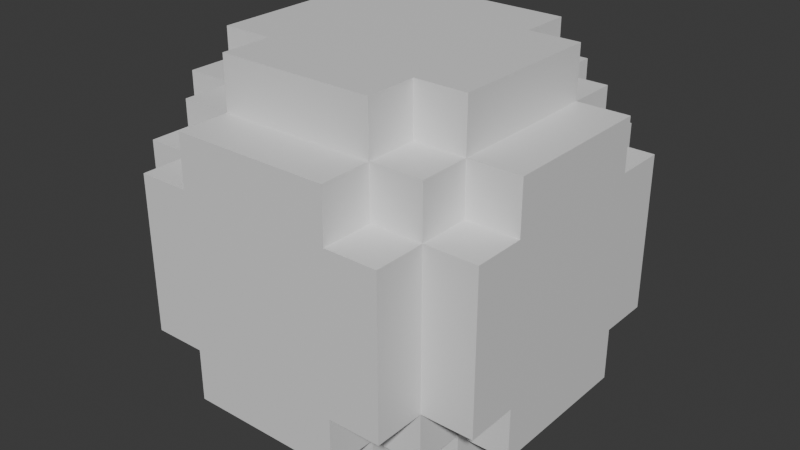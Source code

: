 # Source: GolfBallv2.blend  (saved by Blender 4.4.30; exported with 4.5.12 LTS)
import bpy
from mathutils import Matrix  # noqa: F401  (used for matrix-valued properties, if any)

bpy.ops.wm.read_factory_settings(use_empty=True)
scene = bpy.context.scene
scene.name = 'Scene'

# ---- collections
col_collection = bpy.data.collections.new('Collection'); scene.collection.children.link(col_collection)

# ---- materials (node trees are filled in below, after node groups)
mat_material = bpy.data.materials.new('Material')
mat_material.alpha_threshold = 0.0
mat_material.roughness = 0.5
mat_material.line_color = (0.0, 0.0, 0.0, 1.0)

# ---- material node trees
mat_material.use_nodes = True; mat_material.node_tree.nodes.clear()
_N = mat_material.node_tree.nodes; _L = mat_material.node_tree.links
n0 = _N.new('ShaderNodeOutputMaterial'); n0.name = 'Material Output'; n0.location = (300, 300)
n1 = _N.new('ShaderNodeBsdfPrincipled'); n1.name = 'Principled BSDF'; n1.location = (10, 300)
n1.inputs[3].default_value = 1.45
_L.new(n1.outputs[0], n0.inputs[0])
n0.is_active_output = True

# ---- world
world_world = bpy.data.worlds.new('World'); scene.world = world_world
world_world.use_nodes = True; world_world.node_tree.nodes.clear()
_N = world_world.node_tree.nodes; _L = world_world.node_tree.links
n0 = _N.new('ShaderNodeOutputWorld'); n0.name = 'World Output'; n0.location = (300, 300)
n1 = _N.new('ShaderNodeBackground'); n1.name = 'Background'; n1.location = (10, 300)
n1.inputs[0].default_value = (0.05088, 0.05088, 0.05088, 1.0)
_L.new(n1.outputs[0], n0.inputs[0])
n0.is_active_output = True
world_world.color = (0.05088, 0.05088, 0.05088)
world_world.sun_shadow_jitter_overblur = 0.0

# ---- meshes
me_cube = bpy.data.meshes.new('Cube')
me_cube.from_pydata([(1.0, 1.0, 1.0), (1.0, 1.0, -1.0), (1.0, -1.0, 1.0), (1.0, -1.0, -1.0), (-1.0, 1.0, 1.0), (-1.0, 1.0, -1.0), (-1.0, -1.0, 1.0), (-1.0, -1.0, -1.0), (-1.0, 0.6, -1.0), (-1.0, 0.2, -1.0), (-1.0, -0.2, -1.0), (-1.0, -0.6, -1.0), (0.6, 1.0, -1.0), (0.2, 1.0, -1.0), (-0.2, 1.0, -1.0), (-0.6, 1.0, -1.0), (1.0, 1.0, 0.6), (1.0, 1.0, 0.2), (1.0, 1.0, -0.2), (1.0, 1.0, -0.6), (-1.0, -1.0, -0.6), (-1.0, -1.0, -0.2), (-1.0, -1.0, 0.2), (-1.0, -1.0, 0.6), (1.0, -1.0, 0.6), (1.0, -1.0, 0.2), (1.0, -1.0, -0.2), (1.0, -1.0, -0.6), (-1.0, 1.0, 0.6), (-1.0, 1.0, 0.2), (-1.0, 1.0, -0.2), (-1.0, 1.0, -0.6), (0.6, -1.0, 1.0), (0.2, -1.0, 1.0), (-0.2, -1.0, 1.0), (-0.6, -1.0, 1.0), (1.0, 0.6, 1.0), (1.0, 0.2, 1.0), (1.0, -0.2, 1.0), (1.0, -0.6, 1.0), (-0.6, -1.0, -1.0), (-0.2, -1.0, -1.0), (0.2, -1.0, -1.0), (0.6, -1.0, -1.0), (-1.0, -0.6, 1.0), (-1.0, -0.2, 1.0), (-1.0, 0.2, 1.0), (-1.0, 0.6, 1.0), (-0.6, 1.0, 1.0), (-0.2, 1.0, 1.0), (0.2, 1.0, 1.0), (0.6, 1.0, 1.0), (1.0, -0.6, -1.0), (1.0, -0.2, -1.0), (1.0, 0.2, -1.0), (1.0, 0.6, -1.0), (-0.6, 1.0, -0.6), (0.6, 1.0, -0.6), (-0.6, 1.0, 0.6), (0.6, 1.0, 0.6), (1.0, 0.6, -0.6), (1.0, -0.6, -0.6), (1.0, 0.6, 0.6), (1.0, -0.6, 0.6), (-0.6, 0.6, -1.0), (-1.0, 1.4, -0.6), (-1.0, 1.4, -0.2), (-0.6, -0.6, -1.0), (-1.0, 1.4, 0.2), (-1.0, 1.4, 0.6), (1.0, 1.4, -0.6), (1.0, 1.4, -0.2), (1.0, 1.4, 0.2), (1.0, 1.4, 0.6), (-0.6, 1.4, -1.0), (-0.2, 1.4, -1.0), (0.6, 0.6, -1.0), (0.2, 1.4, -1.0), (0.6, 1.4, -1.0), (0.6, -0.6, -1.0), (-1.0, -0.6, -0.6), (1.4, -0.6, 1.0), (1.4, -0.2, 1.0), (-1.0, 0.6, -0.6), (1.4, 0.2, 1.0), (1.4, 0.6, 1.0), (1.4, -1.0, -0.6), (1.4, -1.0, -0.2), (1.4, -1.0, 0.2), (1.4, -1.0, 0.6), (1.4, 1.0, -0.6), (1.4, 1.0, -0.2), (-1.0, -0.6, 0.6), (1.4, 1.0, 0.2), (1.4, 1.0, 0.6), (-1.0, 0.6, 0.6), (0.6, -1.0, -0.6), (-0.6, -1.0, -0.6), (0.6, -1.0, 0.6), (-0.6, -1.0, 0.6), (0.6, 0.6, 1.0), (0.6, 0.2, 1.0), (0.6, -0.2, 1.0), (0.6, -0.6, 1.0), (0.2, 0.6, 1.0), (0.2, -0.6, 1.0), (-0.2, 0.6, 1.0), (-0.2, -0.6, 1.0), (-0.6, 0.6, 1.0), (-0.6, 0.2, 1.0), (-0.6, -0.2, 1.0), (-0.6, -0.6, 1.0), (0.2, -1.0, 1.0), (-0.2, -1.0, 1.0), (1.0, 0.2, 1.0), (1.0, -0.2, 1.0), (-1.0, -0.2, 1.0), (-1.0, 0.2, 1.0), (-0.2, 1.0, 1.0), (0.2, 1.0, 1.0), (0.6, 0.6, 1.0), (0.6, 0.2, 1.0), (0.6, -0.2, 1.0), (0.6, -0.6, 1.0), (0.2, -0.6, 1.0), (0.2, 0.6, 1.0), (-0.2, -0.6, 1.0), (-0.2, 0.6, 1.0), (-0.6, 0.6, 1.0), (-0.6, 0.2, 1.0), (-0.6, -0.2, 1.0), (-0.6, -0.6, 1.0), (0.6, -1.0, 1.4), (0.2, -1.0, 1.4), (-0.2, -1.0, 1.4), (-0.6, -1.0, 1.4), (1.0, 0.6, 1.4), (1.0, 0.2, 1.4), (1.0, -0.2, 1.4), (1.0, -0.6, 1.4), (-1.0, -0.6, 1.4), (-1.0, -0.2, 1.4), (-1.0, 0.2, 1.4), (-1.0, 0.6, 1.4), (-0.6, 1.0, 1.4), (-0.2, 1.0, 1.4), (0.2, 1.0, 1.4), (0.6, 1.0, 1.4), (0.6, -0.6, 1.4), (0.6, 0.6, 1.4), (0.6, 0.2, 1.4), (0.6, -0.2, 1.4), (0.2, -0.6, 1.4), (0.2, 0.6, 1.4), (-0.2, -0.6, 1.4), (-0.2, 0.6, 1.4), (-0.6, -0.6, 1.4), (-0.6, 0.6, 1.4), (-0.6, 0.2, 1.4), (-0.6, -0.2, 1.4), (0.2, -1.0, 1.4), (-0.2, -1.0, 1.4), (1.0, 0.2, 1.4), (1.0, -0.2, 1.4), (-1.0, -0.2, 1.4), (-1.0, 0.2, 1.4), (-0.2, 1.0, 1.4), (0.2, 1.0, 1.4), (0.6, 0.6, 1.4), (0.6, 0.2, 1.4), (0.6, -0.2, 1.4), (0.6, -0.6, 1.4), (0.2, -0.6, 1.4), (0.2, 0.6, 1.4), (0.2, 0.2, 1.4), (0.2, -0.2, 1.4), (-0.2, -0.6, 1.4), (-0.2, 0.6, 1.4), (-0.2, 0.2, 1.4), (-0.2, -0.2, 1.4), (-0.6, 0.6, 1.4), (-0.6, 0.2, 1.4), (-0.6, -0.2, 1.4), (-0.6, -0.6, 1.4), (-1.0, -1.4, -0.6), (-1.0, -1.4, -0.2), (-1.0, -1.4, 0.2), (-1.0, -1.4, 0.6), (1.0, -1.4, 0.6), (1.0, -1.4, 0.2), (1.0, -1.4, -0.2), (1.0, -1.4, -0.6), (0.6, -1.4, 1.0), (0.2, -1.4, 1.0), (-0.2, -1.4, 1.0), (-0.6, -1.4, 1.0), (-0.6, -1.4, -1.0), (-0.2, -1.4, -1.0), (0.2, -1.4, -1.0), (0.6, -1.4, -1.0), (-0.6, -1.4, -0.6), (0.6, -1.4, -0.6), (0.2, -1.4, -0.6), (-0.2, -1.4, -0.6), (-0.6, -1.4, -0.2), (0.6, -1.4, -0.2), (0.2, -1.4, -0.2), (-0.2, -1.4, -0.2), (-0.6, -1.4, 0.2), (0.6, -1.4, 0.2), (0.2, -1.4, 0.2), (-0.2, -1.4, 0.2), (-0.6, -1.4, 0.6), (0.6, -1.4, 0.6), (0.2, -1.4, 0.6), (-0.2, -1.4, 0.6), (-1.0, 0.6, -1.4), (-1.0, 0.2, -1.4), (-1.0, -0.2, -1.4), (-1.0, -0.6, -1.4), (0.6, 1.0, -1.4), (0.2, 1.0, -1.4), (-0.2, 1.0, -1.4), (-0.6, 1.0, -1.4), (-0.6, -1.0, -1.4), (-0.2, -1.0, -1.4), (0.2, -1.0, -1.4), (0.6, -1.0, -1.4), (1.0, -0.6, -1.4), (1.0, -0.2, -1.4), (1.0, 0.2, -1.4), (1.0, 0.6, -1.4), (-0.6, -0.6, -1.4), (-0.6, 0.6, -1.4), (-0.6, 0.2, -1.4), (-0.6, -0.2, -1.4), (-0.2, -0.6, -1.4), (-0.2, 0.6, -1.4), (-0.2, 0.2, -1.4), (-0.2, -0.2, -1.4), (0.2, -0.6, -1.4), (0.2, 0.6, -1.4), (0.2, 0.2, -1.4), (0.2, -0.2, -1.4), (0.6, -0.6, -1.4), (0.6, 0.6, -1.4), (0.6, 0.2, -1.4), (0.6, -0.2, -1.4), (-0.6, 1.4, 1.0), (-0.2, 1.4, 1.0), (0.2, 1.4, 1.0), (0.6, 1.4, 1.0), (0.6, 1.4, -0.6), (-0.6, 1.4, -0.6), (-0.2, 1.4, -0.6), (0.2, 1.4, -0.6), (0.6, 1.4, -0.2), (-0.6, 1.4, -0.2), (-0.2, 1.4, -0.2), (0.2, 1.4, -0.2), (0.6, 1.4, 0.2), (-0.6, 1.4, 0.2), (-0.2, 1.4, 0.2), (0.2, 1.4, 0.2), (0.6, 1.4, 0.6), (-0.6, 1.4, 0.6), (-0.2, 1.4, 0.6), (0.2, 1.4, 0.6), (-1.4, 0.6, -1.0), (-1.4, 0.2, -1.0), (-1.4, -0.2, -1.0), (-1.4, -0.6, -1.0), (-1.4, -1.0, -0.6), (-1.4, -1.0, -0.2), (-1.4, -1.0, 0.2), (-1.4, -1.0, 0.6), (-1.4, 1.0, 0.6), (-1.4, 1.0, 0.2), (-1.4, 1.0, -0.2), (-1.4, 1.0, -0.6), (-1.4, -0.6, 1.0), (-1.4, -0.2, 1.0), (-1.4, 0.2, 1.0), (-1.4, 0.6, 1.0), (-1.4, 0.6, -0.6), (-1.4, -0.6, -0.6), (-1.4, -0.2, -0.6), (-1.4, 0.2, -0.6), (-1.4, 0.6, -0.2), (-1.4, -0.6, -0.2), (-1.4, -0.2, -0.2), (-1.4, 0.2, -0.2), (-1.4, 0.6, 0.2), (-1.4, -0.6, 0.2), (-1.4, -0.2, 0.2), (-1.4, 0.2, 0.2), (-1.4, 0.6, 0.6), (-1.4, -0.6, 0.6), (-1.4, -0.2, 0.6), (-1.4, 0.2, 0.6), (1.4, -0.6, -1.0), (1.4, -0.2, -1.0), (1.4, 0.2, -1.0), (1.4, 0.6, -1.0), (1.4, -0.6, -0.6), (1.4, 0.6, -0.6), (1.4, 0.2, -0.6), (1.4, -0.2, -0.6), (1.4, -0.6, -0.2), (1.4, 0.6, -0.2), (1.4, 0.2, -0.2), (1.4, -0.2, -0.2), (1.4, -0.6, 0.2), (1.4, 0.6, 0.2), (1.4, 0.2, 0.2), (1.4, -0.2, 0.2), (1.4, -0.6, 0.6), (1.4, 0.6, 0.6), (1.4, 0.2, 0.6), (1.4, -0.2, 0.6)], [(120, 100), (110, 130), (129, 109), (122, 102), (101, 121), (125, 104), (131, 111), (107, 126), (128, 108), (127, 106), (123, 103), (124, 105)], [(111, 44, 6, 35), (99, 35, 6, 23), (95, 47, 4, 28), (79, 52, 3, 43), (63, 39, 2, 24), (59, 51, 0, 16), (12, 57, 19, 1), (17, 18, 71, 72), (58, 48, 248, 265), (5, 31, 56, 15), (16, 17, 72, 73), (15, 56, 253, 74), (31, 30, 66, 65), (30, 29, 68, 66), (14, 15, 74, 75), (29, 28, 69, 68), (50, 51, 251, 250), (13, 14, 75, 77), (51, 59, 264, 251), (49, 50, 250, 249), (12, 13, 77, 78), (28, 58, 265, 69), (56, 31, 65, 253), (57, 12, 78, 252), (48, 49, 249, 248), (28, 4, 48, 58), (59, 16, 73, 264), (18, 19, 70, 71), (19, 57, 252, 70), (52, 61, 27, 3), (25, 26, 87, 88), (16, 62, 317, 94), (1, 19, 60, 55), (60, 19, 90, 305), (61, 52, 300, 304), (54, 55, 303, 302), (18, 17, 93, 91), (24, 25, 88, 89), (63, 24, 89, 316), (27, 61, 304, 86), (53, 54, 302, 301), (17, 16, 94, 93), (38, 39, 81, 82), (62, 36, 85, 317), (52, 53, 301, 300), (37, 38, 82, 84), (55, 60, 305, 303), (36, 37, 84, 85), (16, 0, 36, 62), (26, 27, 86, 87), (39, 63, 316, 81), (19, 18, 91, 90), (11, 67, 40, 7), (252, 256, 71, 70), (64, 15, 223, 233), (11, 10, 218, 219), (5, 15, 64, 8), (67, 11, 219, 232), (55, 54, 230, 231), (79, 43, 227, 244), (40, 67, 232, 224), (10, 9, 217, 218), (54, 53, 229, 230), (76, 55, 231, 245), (9, 8, 216, 217), (53, 52, 228, 229), (8, 64, 233, 216), (15, 14, 222, 223), (14, 13, 221, 222), (43, 42, 226, 227), (13, 12, 220, 221), (42, 41, 225, 226), (12, 1, 55, 76), (52, 79, 244, 228), (41, 40, 224, 225), (12, 76, 245, 220), (8, 83, 31, 5), (304, 308, 87, 86), (10, 11, 271, 270), (47, 95, 296, 283), (7, 20, 80, 11), (46, 47, 283, 282), (9, 10, 270, 269), (23, 92, 297, 275), (80, 20, 272, 285), (83, 8, 268, 284), (45, 46, 282, 281), (8, 9, 269, 268), (30, 31, 279, 278), (95, 28, 276, 296), (31, 83, 284, 279), (22, 23, 275, 274), (44, 45, 281, 280), (29, 30, 278, 277), (92, 44, 280, 297), (21, 22, 274, 273), (23, 6, 44, 92), (28, 29, 277, 276), (11, 80, 285, 271), (20, 21, 273, 272), (40, 97, 20, 7), (25, 24, 188, 189), (24, 98, 213, 188), (3, 27, 96, 43), (96, 27, 191, 201), (97, 40, 196, 200), (99, 23, 187, 212), (20, 97, 200, 184), (23, 22, 186, 187), (98, 32, 192, 213), (22, 21, 185, 186), (43, 96, 201, 199), (21, 20, 184, 185), (42, 43, 199, 198), (34, 35, 195, 194), (41, 42, 198, 197), (27, 26, 190, 191), (33, 34, 194, 193), (40, 41, 197, 196), (24, 2, 32, 98), (26, 25, 189, 190), (32, 33, 193, 192), (35, 99, 212, 195), (39, 103, 32, 2), (239, 243, 240, 236), (36, 100, 149, 136), (0, 51, 100, 36), (240, 244, 227, 226), (259, 263, 260, 256), (39, 38, 138, 139), (235, 239, 236, 232), (233, 237, 238, 234), (216, 233, 234, 217), (50, 49, 118, 119), (222, 221, 241, 237), (34, 33, 112, 113), (234, 238, 239, 235), (75, 254, 255, 77), (232, 236, 225, 224), (217, 234, 235, 218), (223, 222, 237, 233), (48, 4, 47, 108), (246, 230, 229, 247), (238, 242, 243, 239), (245, 231, 230, 246), (119, 118, 166, 167), (37, 36, 136, 137), (48, 108, 157, 144), (117, 116, 164, 165), (111, 35, 135, 156), (115, 114, 162, 163), (35, 34, 134, 135), (113, 112, 160, 161), (44, 111, 156, 140), (33, 32, 132, 133), (77, 255, 252, 78), (243, 247, 244, 240), (218, 235, 232, 219), (236, 240, 226, 225), (38, 37, 114, 115), (237, 241, 242, 238), (46, 45, 116, 117), (221, 220, 245, 241), (241, 245, 246, 242), (148, 152, 133, 132), (154, 156, 135, 134), (136, 149, 150, 137), (138, 151, 148, 139), (147, 146, 153, 149), (145, 144, 157, 155), (157, 143, 142, 158), (159, 141, 140, 156), (172, 176, 161, 160), (162, 169, 170, 163), (168, 173, 174, 169), (169, 174, 175, 170), (170, 175, 172, 171), (167, 166, 177, 173), (173, 177, 178, 174), (174, 178, 179, 175), (175, 179, 176, 172), (177, 180, 181, 178), (178, 181, 182, 179), (179, 182, 183, 176), (181, 165, 164, 182), (257, 261, 262, 258), (74, 253, 254, 75), (254, 258, 259, 255), (261, 265, 266, 262), (103, 39, 139, 148), (66, 68, 261, 257), (45, 44, 140, 141), (32, 103, 148, 132), (47, 46, 142, 143), (260, 264, 73, 72), (100, 51, 147, 149), (258, 262, 263, 259), (49, 48, 144, 145), (51, 50, 146, 147), (256, 260, 72, 71), (247, 229, 228, 244), (255, 259, 256, 252), (68, 69, 265, 261), (65, 66, 257, 253), (253, 257, 258, 254), (108, 47, 143, 157), (242, 246, 247, 243), (200, 204, 185, 184), (204, 208, 186, 185), (208, 212, 187, 186), (199, 201, 202, 198), (198, 202, 203, 197), (197, 203, 200, 196), (191, 190, 205, 201), (201, 205, 206, 202), (202, 206, 207, 203), (203, 207, 204, 200), (190, 189, 209, 205), (205, 209, 210, 206), (206, 210, 211, 207), (207, 211, 208, 204), (189, 188, 213, 209), (209, 213, 214, 210), (210, 214, 215, 211), (211, 215, 212, 208), (213, 192, 193, 214), (214, 193, 194, 215), (215, 194, 195, 212), (262, 266, 267, 263), (263, 267, 264, 260), (265, 248, 249, 266), (266, 249, 250, 267), (267, 250, 251, 264), (284, 288, 278, 279), (288, 292, 277, 278), (292, 296, 276, 277), (271, 285, 286, 270), (270, 286, 287, 269), (269, 287, 284, 268), (272, 273, 289, 285), (285, 289, 290, 286), (286, 290, 291, 287), (287, 291, 288, 284), (273, 274, 293, 289), (289, 293, 294, 290), (290, 294, 295, 291), (291, 295, 292, 288), (274, 275, 297, 293), (293, 297, 298, 294), (294, 298, 299, 295), (295, 299, 296, 292), (297, 280, 281, 298), (298, 281, 282, 299), (299, 282, 283, 296), (308, 312, 88, 87), (312, 316, 89, 88), (303, 305, 306, 302), (302, 306, 307, 301), (301, 307, 304, 300), (90, 91, 309, 305), (305, 309, 310, 306), (306, 310, 311, 307), (307, 311, 308, 304), (91, 93, 313, 309), (309, 313, 314, 310), (310, 314, 315, 311), (311, 315, 312, 308), (93, 94, 317, 313), (313, 317, 318, 314), (314, 318, 319, 315), (315, 319, 316, 312), (317, 85, 84, 318), (318, 84, 82, 319), (319, 82, 81, 316)])
_uv = me_cube.uv_layers.new(name='UVMap')
_uv.uv.foreach_set('vector', [0.825, 0.7, 0.875, 0.7, 0.875, 0.75, 0.825, 0.75, 0.575, 0.95, 0.625, 0.95, 0.625, 1.0, 0.575, 1.0, 0.575, 0.2, 0.625, 0.2, 0.625, 0.25, 0.575, 0.25, 0.325, 0.7, 0.375, 0.7, 0.375, 0.75, 0.325, 0.75, 0.575, 0.7, 0.625, 0.7, 0.625, 0.75, 0.575, 0.75, 0.575, 0.45, 0.625, 0.45, 0.625, 0.5, 0.575, 0.5, 0.375, 0.45, 0.425, 0.45, 0.425, 0.5, 0.375, 0.5, 0.525, 0.5, 0.475, 0.5, 0.475, 0.5, 0.525, 0.5, 0.575, 0.3, 0.625, 0.3, 0.625, 0.3, 0.575, 0.3, 0.375, 0.25, 0.425, 0.25, 0.425, 0.3, 0.375, 0.3, 0.575, 0.5, 0.525, 0.5, 0.525, 0.5, 0.575, 0.5, 0.375, 0.3, 0.425, 0.3, 0.425, 0.3, 0.375, 0.3, 0.425, 0.25, 0.475, 0.25, 0.475, 0.25, 0.425, 0.25, 0.475, 0.25, 0.525, 0.25, 0.525, 0.25, 0.475, 0.25, 0.375, 0.35, 0.375, 0.3, 0.375, 0.3, 0.375, 0.35, 0.525, 0.25, 0.575, 0.25, 0.575, 0.25, 0.525, 0.25, 0.625, 0.4, 0.625, 0.45, 0.625, 0.45, 0.625, 0.4, 0.375, 0.4, 0.375, 0.35, 0.375, 0.35, 0.375, 0.4, 0.625, 0.45, 0.575, 0.45, 0.575, 0.45, 0.625, 0.45, 0.625, 0.35, 0.625, 0.4, 0.625, 0.4, 0.625, 0.35, 0.375, 0.45, 0.375, 0.4, 0.375, 0.4, 0.375, 0.45, 0.575, 0.25, 0.575, 0.3, 0.575, 0.3, 0.575, 0.25, 0.425, 0.3, 0.425, 0.25, 0.425, 0.25, 0.425, 0.3, 0.425, 0.45, 0.375, 0.45, 0.375, 0.45, 0.425, 0.45, 0.625, 0.3, 0.625, 0.35, 0.625, 0.35, 0.625, 0.3, 0.575, 0.25, 0.625, 0.25, 0.625, 0.3, 0.575, 0.3, 0.575, 0.45, 0.575, 0.5, 0.575, 0.5, 0.575, 0.45, 0.475, 0.5, 0.425, 0.5, 0.425, 0.5, 0.475, 0.5, 0.425, 0.5, 0.425, 0.45, 0.425, 0.45, 0.425, 0.5, 0.375, 0.7, 0.425, 0.7, 0.425, 0.75, 0.375, 0.75, 0.525, 0.75, 0.475, 0.75, 0.475, 0.75, 0.525, 0.75, 0.575, 0.5, 0.575, 0.55, 0.575, 0.55, 0.575, 0.5, 0.375, 0.5, 0.425, 0.5, 0.425, 0.55, 0.375, 0.55, 0.425, 0.55, 0.425, 0.5, 0.425, 0.5, 0.425, 0.55, 0.425, 0.7, 0.375, 0.7, 0.375, 0.7, 0.425, 0.7, 0.375, 0.6, 0.375, 0.55, 0.375, 0.55, 0.375, 0.6, 0.475, 0.5, 0.525, 0.5, 0.525, 0.5, 0.475, 0.5, 0.575, 0.75, 0.525, 0.75, 0.525, 0.75, 0.575, 0.75, 0.575, 0.7, 0.575, 0.75, 0.575, 0.75, 0.575, 0.7, 0.425, 0.75, 0.425, 0.7, 0.425, 0.7, 0.425, 0.75, 0.375, 0.65, 0.375, 0.6, 0.375, 0.6, 0.375, 0.65, 0.525, 0.5, 0.575, 0.5, 0.575, 0.5, 0.525, 0.5, 0.625, 0.65, 0.625, 0.7, 0.625, 0.7, 0.625, 0.65, 0.575, 0.55, 0.625, 0.55, 0.625, 0.55, 0.575, 0.55, 0.375, 0.7, 0.375, 0.65, 0.375, 0.65, 0.375, 0.7, 0.625, 0.6, 0.625, 0.65, 0.625, 0.65, 0.625, 0.6, 0.375, 0.55, 0.425, 0.55, 0.425, 0.55, 0.375, 0.55, 0.625, 0.55, 0.625, 0.6, 0.625, 0.6, 0.625, 0.55, 0.575, 0.5, 0.625, 0.5, 0.625, 0.55, 0.575, 0.55, 0.475, 0.75, 0.425, 0.75, 0.425, 0.75, 0.475, 0.75, 0.625, 0.7, 0.575, 0.7, 0.575, 0.7, 0.625, 0.7, 0.425, 0.5, 0.475, 0.5, 0.475, 0.5, 0.425, 0.5, 0.125, 0.7, 0.175, 0.7, 0.175, 0.75, 0.125, 0.75, 0.425, 0.45, 0.475, 0.45, 0.475, 0.5, 0.425, 0.5, 0.175, 0.55, 0.175, 0.5, 0.175, 0.5, 0.175, 0.55, 0.375, 0.05, 0.375, 0.1, 0.375, 0.1, 0.375, 0.05, 0.125, 0.5, 0.175, 0.5, 0.175, 0.55, 0.125, 0.55, 0.175, 0.7, 0.125, 0.7, 0.125, 0.7, 0.175, 0.7, 0.375, 0.55, 0.375, 0.6, 0.375, 0.6, 0.375, 0.55, 0.325, 0.7, 0.325, 0.75, 0.325, 0.75, 0.325, 0.7, 0.175, 0.75, 0.175, 0.7, 0.175, 0.7, 0.175, 0.75, 0.375, 0.1, 0.375, 0.15, 0.375, 0.15, 0.375, 0.1, 0.375, 0.6, 0.375, 0.65, 0.375, 0.65, 0.375, 0.6, 0.325, 0.55, 0.375, 0.55, 0.375, 0.55, 0.325, 0.55, 0.375, 0.15, 0.375, 0.2, 0.375, 0.2, 0.375, 0.15, 0.375, 0.65, 0.375, 0.7, 0.375, 0.7, 0.375, 0.65, 0.125, 0.55, 0.175, 0.55, 0.175, 0.55, 0.125, 0.55, 0.375, 0.3, 0.375, 0.35, 0.375, 0.35, 0.375, 0.3, 0.375, 0.35, 0.375, 0.4, 0.375, 0.4, 0.375, 0.35, 0.325, 0.75, 0.275, 0.75, 0.275, 0.75, 0.325, 0.75, 0.375, 0.4, 0.375, 0.45, 0.375, 0.45, 0.375, 0.4, 0.275, 0.75, 0.225, 0.75, 0.225, 0.75, 0.275, 0.75, 0.325, 0.5, 0.375, 0.5, 0.375, 0.55, 0.325, 0.55, 0.375, 0.7, 0.325, 0.7, 0.325, 0.7, 0.375, 0.7, 0.225, 0.75, 0.175, 0.75, 0.175, 0.75, 0.225, 0.75, 0.325, 0.5, 0.325, 0.55, 0.325, 0.55, 0.325, 0.5, 0.375, 0.2, 0.425, 0.2, 0.425, 0.25, 0.375, 0.25, 0.425, 0.7, 0.475, 0.7, 0.475, 0.75, 0.425, 0.75, 0.375, 0.1, 0.375, 0.05, 0.375, 0.05, 0.375, 0.1, 0.625, 0.2, 0.575, 0.2, 0.575, 0.2, 0.625, 0.2, 0.375, 0.0, 0.425, 0.0, 0.425, 0.05, 0.375, 0.05, 0.625, 0.15, 0.625, 0.2, 0.625, 0.2, 0.625, 0.15, 0.375, 0.15, 0.375, 0.1, 0.375, 0.1, 0.375, 0.15, 0.575, 0.0, 0.575, 0.05, 0.575, 0.05, 0.575, 0.0, 0.425, 0.05, 0.425, 0.0, 0.425, 0.0, 0.425, 0.05, 0.425, 0.2, 0.375, 0.2, 0.375, 0.2, 0.425, 0.2, 0.625, 0.1, 0.625, 0.15, 0.625, 0.15, 0.625, 0.1, 0.375, 0.2, 0.375, 0.15, 0.375, 0.15, 0.375, 0.2, 0.475, 0.25, 0.425, 0.25, 0.425, 0.25, 0.475, 0.25, 0.575, 0.2, 0.575, 0.25, 0.575, 0.25, 0.575, 0.2, 0.425, 0.25, 0.425, 0.2, 0.425, 0.2, 0.425, 0.25, 0.525, 0.0, 0.575, 0.0, 0.575, 0.0, 0.525, 0.0, 0.625, 0.05, 0.625, 0.1, 0.625, 0.1, 0.625, 0.05, 0.525, 0.25, 0.475, 0.25, 0.475, 0.25, 0.525, 0.25, 0.575, 0.05, 0.625, 0.05, 0.625, 0.05, 0.575, 0.05, 0.475, 0.0, 0.525, 0.0, 0.525, 0.0, 0.475, 0.0, 0.575, 0.0, 0.625, 0.0, 0.625, 0.05, 0.575, 0.05, 0.575, 0.25, 0.525, 0.25, 0.525, 0.25, 0.575, 0.25, 0.375, 0.05, 0.425, 0.05, 0.425, 0.05, 0.375, 0.05, 0.425, 0.0, 0.475, 0.0, 0.475, 0.0, 0.425, 0.0, 0.375, 0.95, 0.425, 0.95, 0.425, 1.0, 0.375, 1.0, 0.525, 0.75, 0.575, 0.75, 0.575, 0.75, 0.525, 0.75, 0.575, 0.75, 0.575, 0.8, 0.575, 0.8, 0.575, 0.75, 0.375, 0.75, 0.425, 0.75, 0.425, 0.8, 0.375, 0.8, 0.425, 0.8, 0.425, 0.75, 0.425, 0.75, 0.425, 0.8, 0.425, 0.95, 0.375, 0.95, 0.375, 0.95, 0.425, 0.95, 0.575, 0.95, 0.575, 1.0, 0.575, 1.0, 0.575, 0.95, 0.425, 1.0, 0.425, 0.95, 0.425, 0.95, 0.425, 1.0, 0.575, 0.0, 0.525, 0.0, 0.525, 0.0, 0.575, 0.0, 0.575, 0.8, 0.625, 0.8, 0.625, 0.8, 0.575, 0.8, 0.525, 0.0, 0.475, 0.0, 0.475, 0.0, 0.525, 0.0, 0.375, 0.8, 0.425, 0.8, 0.425, 0.8, 0.375, 0.8, 0.475, 0.0, 0.425, 0.0, 0.425, 0.0, 0.475, 0.0, 0.275, 0.75, 0.325, 0.75, 0.325, 0.75, 0.275, 0.75, 0.625, 0.9, 0.625, 0.95, 0.625, 0.95, 0.625, 0.9, 0.225, 0.75, 0.275, 0.75, 0.275, 0.75, 0.225, 0.75, 0.425, 0.75, 0.475, 0.75, 0.475, 0.75, 0.425, 0.75, 0.625, 0.85, 0.625, 0.9, 0.625, 0.9, 0.625, 0.85, 0.175, 0.75, 0.225, 0.75, 0.225, 0.75, 0.175, 0.75, 0.575, 0.75, 0.625, 0.75, 0.625, 0.8, 0.575, 0.8, 0.475, 0.75, 0.525, 0.75, 0.525, 0.75, 0.475, 0.75, 0.625, 0.8, 0.625, 0.85, 0.625, 0.85, 0.625, 0.8, 0.625, 0.95, 0.575, 0.95, 0.575, 0.95, 0.625, 0.95, 0.625, 0.7, 0.675, 0.7, 0.675, 0.75, 0.625, 0.75, 0.225, 0.65, 0.275, 0.65, 0.275, 0.7, 0.225, 0.7, 0.625, 0.55, 0.675, 0.55, 0.675, 0.55, 0.625, 0.55, 0.625, 0.5, 0.675, 0.5, 0.675, 0.55, 0.625, 0.55, 0.275, 0.7, 0.325, 0.7, 0.325, 0.75, 0.275, 0.75, 0.475, 0.4, 0.525, 0.4, 0.525, 0.45, 0.475, 0.45, 0.625, 0.7, 0.625, 0.65, 0.625, 0.65, 0.625, 0.7, 0.175, 0.65, 0.225, 0.65, 0.225, 0.7, 0.175, 0.7, 0.175, 0.55, 0.225, 0.55, 0.225, 0.6, 0.175, 0.6, 0.125, 0.55, 0.175, 0.55, 0.175, 0.6, 0.125, 0.6, 0.625, 0.4, 0.625, 0.35, 0.625, 0.35, 0.625, 0.4, 0.225, 0.5, 0.275, 0.5, 0.275, 0.55, 0.225, 0.55, 0.625, 0.9, 0.625, 0.85, 0.625, 0.85, 0.625, 0.9, 0.175, 0.6, 0.225, 0.6, 0.225, 0.65, 0.175, 0.65, 0.375, 0.35, 0.425, 0.35, 0.425, 0.4, 0.375, 0.4, 0.175, 0.7, 0.225, 0.7, 0.225, 0.75, 0.175, 0.75, 0.125, 0.6, 0.175, 0.6, 0.175, 0.65, 0.125, 0.65, 0.175, 0.5, 0.225, 0.5, 0.225, 0.55, 0.175, 0.55, 0.825, 0.5, 0.875, 0.5, 0.875, 0.55, 0.825, 0.55, 0.325, 0.6, 0.375, 0.6, 0.375, 0.65, 0.325, 0.65, 0.225, 0.6, 0.275, 0.6, 0.275, 0.65, 0.225, 0.65, 0.325, 0.55, 0.375, 0.55, 0.375, 0.6, 0.325, 0.6, 0.625, 0.4, 0.625, 0.35, 0.625, 0.35, 0.625, 0.4, 0.625, 0.6, 0.625, 0.55, 0.625, 0.55, 0.625, 0.6, 0.825, 0.5, 0.825, 0.55, 0.825, 0.55, 0.825, 0.5, 0.625, 0.15, 0.625, 0.1, 0.625, 0.1, 0.625, 0.15, 0.825, 0.7, 0.825, 0.75, 0.825, 0.75, 0.825, 0.7, 0.625, 0.65, 0.625, 0.6, 0.625, 0.6, 0.625, 0.65, 0.625, 0.95, 0.625, 0.9, 0.625, 0.9, 0.625, 0.95, 0.625, 0.9, 0.625, 0.85, 0.625, 0.85, 0.625, 0.9, 0.875, 0.7, 0.825, 0.7, 0.825, 0.7, 0.875, 0.7, 0.625, 0.85, 0.625, 0.8, 0.625, 0.8, 0.625, 0.85, 0.375, 0.4, 0.425, 0.4, 0.425, 0.45, 0.375, 0.45, 0.275, 0.65, 0.325, 0.65, 0.325, 0.7, 0.275, 0.7, 0.125, 0.65, 0.175, 0.65, 0.175, 0.7, 0.125, 0.7, 0.225, 0.7, 0.275, 0.7, 0.275, 0.75, 0.225, 0.75, 0.625, 0.65, 0.625, 0.6, 0.625, 0.6, 0.625, 0.65, 0.225, 0.55, 0.275, 0.55, 0.275, 0.6, 0.225, 0.6, 0.625, 0.15, 0.625, 0.1, 0.625, 0.1, 0.625, 0.15, 0.275, 0.5, 0.325, 0.5, 0.325, 0.55, 0.275, 0.55, 0.275, 0.55, 0.325, 0.55, 0.325, 0.6, 0.275, 0.6, 0.675, 0.7, 0.725, 0.7, 0.725, 0.75, 0.675, 0.75, 0.775, 0.7, 0.825, 0.7, 0.825, 0.75, 0.775, 0.75, 0.625, 0.55, 0.675, 0.55, 0.675, 0.6, 0.625, 0.6, 0.625, 0.65, 0.675, 0.65, 0.675, 0.7, 0.625, 0.7, 0.675, 0.5, 0.725, 0.5, 0.725, 0.55, 0.675, 0.55, 0.775, 0.5, 0.825, 0.5, 0.825, 0.55, 0.775, 0.55, 0.825, 0.55, 0.875, 0.55, 0.875, 0.6, 0.825, 0.6, 0.825, 0.65, 0.875, 0.65, 0.875, 0.7, 0.825, 0.7, 0.725, 0.7, 0.775, 0.7, 0.775, 0.75, 0.725, 0.75, 0.625, 0.6, 0.675, 0.6, 0.675, 0.65, 0.625, 0.65, 0.675, 0.55, 0.725, 0.55, 0.725, 0.6, 0.675, 0.6, 0.675, 0.6, 0.725, 0.6, 0.725, 0.65, 0.675, 0.65, 0.675, 0.65, 0.725, 0.65, 0.725, 0.7, 0.675, 0.7, 0.725, 0.5, 0.775, 0.5, 0.775, 0.55, 0.725, 0.55, 0.725, 0.55, 0.775, 0.55, 0.775, 0.6, 0.725, 0.6, 0.725, 0.6, 0.775, 0.6, 0.775, 0.65, 0.725, 0.65, 0.725, 0.65, 0.775, 0.65, 0.775, 0.7, 0.725, 0.7, 0.775, 0.55, 0.825, 0.55, 0.825, 0.6, 0.775, 0.6, 0.775, 0.6, 0.825, 0.6, 0.825, 0.65, 0.775, 0.65, 0.775, 0.65, 0.825, 0.65, 0.825, 0.7, 0.775, 0.7, 0.825, 0.6, 0.875, 0.6, 0.875, 0.65, 0.825, 0.65, 0.475, 0.3, 0.525, 0.3, 0.525, 0.35, 0.475, 0.35, 0.375, 0.3, 0.425, 0.3, 0.425, 0.35, 0.375, 0.35, 0.425, 0.35, 0.475, 0.35, 0.475, 0.4, 0.425, 0.4, 0.525, 0.3, 0.575, 0.3, 0.575, 0.35, 0.525, 0.35, 0.675, 0.7, 0.625, 0.7, 0.625, 0.7, 0.675, 0.7, 0.475, 0.25, 0.525, 0.25, 0.525, 0.3, 0.475, 0.3, 0.625, 0.1, 0.625, 0.05, 0.625, 0.05, 0.625, 0.1, 0.675, 0.75, 0.675, 0.7, 0.675, 0.7, 0.675, 0.75, 0.625, 0.2, 0.625, 0.15, 0.625, 0.15, 0.625, 0.2, 0.525, 0.45, 0.575, 0.45, 0.575, 0.5, 0.525, 0.5, 0.675, 0.55, 0.675, 0.5, 0.675, 0.5, 0.675, 0.55, 0.475, 0.35, 0.525, 0.35, 0.525, 0.4, 0.475, 0.4, 0.625, 0.35, 0.625, 0.3, 0.625, 0.3, 0.625, 0.35, 0.625, 0.45, 0.625, 0.4, 0.625, 0.4, 0.625, 0.45, 0.475, 0.45, 0.525, 0.45, 0.525, 0.5, 0.475, 0.5, 0.325, 0.65, 0.375, 0.65, 0.375, 0.7, 0.325, 0.7, 0.425, 0.4, 0.475, 0.4, 0.475, 0.45, 0.425, 0.45, 0.525, 0.25, 0.575, 0.25, 0.575, 0.3, 0.525, 0.3, 0.425, 0.25, 0.475, 0.25, 0.475, 0.3, 0.425, 0.3, 0.425, 0.3, 0.475, 0.3, 0.475, 0.35, 0.425, 0.35, 0.825, 0.55, 0.875, 0.55, 0.875, 0.55, 0.825, 0.55, 0.275, 0.6, 0.325, 0.6, 0.325, 0.65, 0.275, 0.65, 0.425, 0.95, 0.475, 0.95, 0.475, 1.0, 0.425, 1.0, 0.475, 0.95, 0.525, 0.95, 0.525, 1.0, 0.475, 1.0, 0.525, 0.95, 0.575, 0.95, 0.575, 1.0, 0.525, 1.0, 0.375, 0.8, 0.425, 0.8, 0.425, 0.85, 0.375, 0.85, 0.375, 0.85, 0.425, 0.85, 0.425, 0.9, 0.375, 0.9, 0.375, 0.9, 0.425, 0.9, 0.425, 0.95, 0.375, 0.95, 0.425, 0.75, 0.475, 0.75, 0.475, 0.8, 0.425, 0.8, 0.425, 0.8, 0.475, 0.8, 0.475, 0.85, 0.425, 0.85, 0.425, 0.85, 0.475, 0.85, 0.475, 0.9, 0.425, 0.9, 0.425, 0.9, 0.475, 0.9, 0.475, 0.95, 0.425, 0.95, 0.475, 0.75, 0.525, 0.75, 0.525, 0.8, 0.475, 0.8, 0.475, 0.8, 0.525, 0.8, 0.525, 0.85, 0.475, 0.85, 0.475, 0.85, 0.525, 0.85, 0.525, 0.9, 0.475, 0.9, 0.475, 0.9, 0.525, 0.9, 0.525, 0.95, 0.475, 0.95, 0.525, 0.75, 0.575, 0.75, 0.575, 0.8, 0.525, 0.8, 0.525, 0.8, 0.575, 0.8, 0.575, 0.85, 0.525, 0.85, 0.525, 0.85, 0.575, 0.85, 0.575, 0.9, 0.525, 0.9, 0.525, 0.9, 0.575, 0.9, 0.575, 0.95, 0.525, 0.95, 0.575, 0.8, 0.625, 0.8, 0.625, 0.85, 0.575, 0.85, 0.575, 0.85, 0.625, 0.85, 0.625, 0.9, 0.575, 0.9, 0.575, 0.9, 0.625, 0.9, 0.625, 0.95, 0.575, 0.95, 0.525, 0.35, 0.575, 0.35, 0.575, 0.4, 0.525, 0.4, 0.525, 0.4, 0.575, 0.4, 0.575, 0.45, 0.525, 0.45, 0.575, 0.3, 0.625, 0.3, 0.625, 0.35, 0.575, 0.35, 0.575, 0.35, 0.625, 0.35, 0.625, 0.4, 0.575, 0.4, 0.575, 0.4, 0.625, 0.4, 0.625, 0.45, 0.575, 0.45, 0.425, 0.2, 0.475, 0.2, 0.475, 0.25, 0.425, 0.25, 0.475, 0.2, 0.525, 0.2, 0.525, 0.25, 0.475, 0.25, 0.525, 0.2, 0.575, 0.2, 0.575, 0.25, 0.525, 0.25, 0.375, 0.05, 0.425, 0.05, 0.425, 0.1, 0.375, 0.1, 0.375, 0.1, 0.425, 0.1, 0.425, 0.15, 0.375, 0.15, 0.375, 0.15, 0.425, 0.15, 0.425, 0.2, 0.375, 0.2, 0.425, 0.0, 0.475, 0.0, 0.475, 0.05, 0.425, 0.05, 0.425, 0.05, 0.475, 0.05, 0.475, 0.1, 0.425, 0.1, 0.425, 0.1, 0.475, 0.1, 0.475, 0.15, 0.425, 0.15, 0.425, 0.15, 0.475, 0.15, 0.475, 0.2, 0.425, 0.2, 0.475, 0.0, 0.525, 0.0, 0.525, 0.05, 0.475, 0.05, 0.475, 0.05, 0.525, 0.05, 0.525, 0.1, 0.475, 0.1, 0.475, 0.1, 0.525, 0.1, 0.525, 0.15, 0.475, 0.15, 0.475, 0.15, 0.525, 0.15, 0.525, 0.2, 0.475, 0.2, 0.525, 0.0, 0.575, 0.0, 0.575, 0.05, 0.525, 0.05, 0.525, 0.05, 0.575, 0.05, 0.575, 0.1, 0.525, 0.1, 0.525, 0.1, 0.575, 0.1, 0.575, 0.15, 0.525, 0.15, 0.525, 0.15, 0.575, 0.15, 0.575, 0.2, 0.525, 0.2, 0.575, 0.05, 0.625, 0.05, 0.625, 0.1, 0.575, 0.1, 0.575, 0.1, 0.625, 0.1, 0.625, 0.15, 0.575, 0.15, 0.575, 0.15, 0.625, 0.15, 0.625, 0.2, 0.575, 0.2, 0.475, 0.7, 0.525, 0.7, 0.525, 0.75, 0.475, 0.75, 0.525, 0.7, 0.575, 0.7, 0.575, 0.75, 0.525, 0.75, 0.375, 0.55, 0.425, 0.55, 0.425, 0.6, 0.375, 0.6, 0.375, 0.6, 0.425, 0.6, 0.425, 0.65, 0.375, 0.65, 0.375, 0.65, 0.425, 0.65, 0.425, 0.7, 0.375, 0.7, 0.425, 0.5, 0.475, 0.5, 0.475, 0.55, 0.425, 0.55, 0.425, 0.55, 0.475, 0.55, 0.475, 0.6, 0.425, 0.6, 0.425, 0.6, 0.475, 0.6, 0.475, 0.65, 0.425, 0.65, 0.425, 0.65, 0.475, 0.65, 0.475, 0.7, 0.425, 0.7, 0.475, 0.5, 0.525, 0.5, 0.525, 0.55, 0.475, 0.55, 0.475, 0.55, 0.525, 0.55, 0.525, 0.6, 0.475, 0.6, 0.475, 0.6, 0.525, 0.6, 0.525, 0.65, 0.475, 0.65, 0.475, 0.65, 0.525, 0.65, 0.525, 0.7, 0.475, 0.7, 0.525, 0.5, 0.575, 0.5, 0.575, 0.55, 0.525, 0.55, 0.525, 0.55, 0.575, 0.55, 0.575, 0.6, 0.525, 0.6, 0.525, 0.6, 0.575, 0.6, 0.575, 0.65, 0.525, 0.65, 0.525, 0.65, 0.575, 0.65, 0.575, 0.7, 0.525, 0.7, 0.575, 0.55, 0.625, 0.55, 0.625, 0.6, 0.575, 0.6, 0.575, 0.6, 0.625, 0.6, 0.625, 0.65, 0.575, 0.65, 0.575, 0.65, 0.625, 0.65, 0.625, 0.7, 0.575, 0.7])
me_cube.materials.append(mat_material)
me_cube.use_mirror_vertex_groups = False
me_cube.update()

# ---- objects
ob_cube = bpy.data.objects.new('Cube', me_cube)

# ---- transforms, parenting, visibility, modifiers, constraints
ob_cube.location = (0.0, 0.0, 0.0)
ob_cube.scale = (0.1786, 0.1786, 0.1786)
ob_cube.lock_rotations_4d = False
ob_cube.lock_scale = (True, True, True)
ob_cube.empty_display_type = 'ARROWS'
ob_cube.lineart.crease_threshold = 0.0

# ---- collection membership
col_collection.objects.link(ob_cube)

# ---- scene / render settings (as saved in the file)
scene.frame_start = 1; scene.frame_end = 250; scene.frame_set(1)
scene.render.engine = 'BLENDER_EEVEE_NEXT'
bpy.context.view_layer.update()

# ---- added for rendering (the .blend has no active camera and no usable light): camera, sun
cam_auto = bpy.data.cameras.new('AutoCamera')
cam_auto.lens = 50.0
cam_auto.sensor_width = 36.0
cam_auto.clip_end = 1000.0
ob_auto_camera = bpy.data.objects.new('AutoCamera', cam_auto)
scene.collection.objects.link(ob_auto_camera)
ob_auto_camera.location = (0.801268, -0.961522, 0.641015)
ob_auto_camera.rotation_euler = (1.09748, -7.21219e-08, 0.694738)
scene.camera = ob_auto_camera
light_auto_sun = bpy.data.lights.new('AutoSun', 'SUN')
light_auto_sun.energy = 3.0
light_auto_sun.angle = 0.0523599
ob_auto_sun = bpy.data.objects.new('AutoSun', light_auto_sun)
scene.collection.objects.link(ob_auto_sun)
ob_auto_sun.rotation_euler = (0.872665, 0.174533, 0.523599)
bpy.context.view_layer.update()
